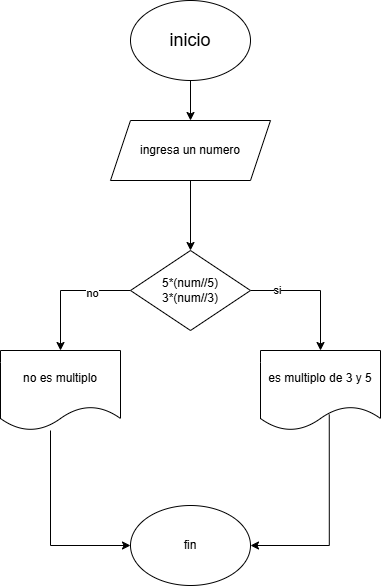

The diagram above was exported from draw.io. Its source (the exported page's mxGraphModel, read from the mxfile embedded in the PNG):
<mxGraphModel dx="998" dy="512" grid="1" gridSize="10" guides="1" tooltips="1" connect="1" arrows="1" fold="1" page="1" pageScale="1" pageWidth="827" pageHeight="1169" math="0" shadow="0">
  <root>
    <mxCell id="0" />
    <mxCell id="1" parent="0" />
    <mxCell id="E4rYmJF_eX3El-SluZ1B-3" style="edgeStyle=orthogonalEdgeStyle;rounded=0;orthogonalLoop=1;jettySize=auto;html=1;entryX=0.5;entryY=0;entryDx=0;entryDy=0;" parent="1" source="jCV-6NadKPj41hLukrli-1" target="E4rYmJF_eX3El-SluZ1B-2" edge="1">
      <mxGeometry relative="1" as="geometry" />
    </mxCell>
    <mxCell id="jCV-6NadKPj41hLukrli-1" value="&lt;font style=&quot;font-size: 18px;&quot;&gt;inicio&lt;/font&gt;" style="ellipse;whiteSpace=wrap;html=1;" parent="1" vertex="1">
      <mxGeometry x="340" y="40" width="120" height="80" as="geometry" />
    </mxCell>
    <mxCell id="jCV-6NadKPj41hLukrli-4" style="edgeStyle=orthogonalEdgeStyle;rounded=0;orthogonalLoop=1;jettySize=auto;html=1;exitX=0.5;exitY=1;exitDx=0;exitDy=0;" parent="1" source="E4rYmJF_eX3El-SluZ1B-2" target="jCV-6NadKPj41hLukrli-5" edge="1">
      <mxGeometry relative="1" as="geometry">
        <mxPoint x="400" y="300" as="targetPoint" />
        <mxPoint x="400" y="240" as="sourcePoint" />
      </mxGeometry>
    </mxCell>
    <mxCell id="jCV-6NadKPj41hLukrli-6" style="edgeStyle=orthogonalEdgeStyle;rounded=0;orthogonalLoop=1;jettySize=auto;html=1;" parent="1" source="jCV-6NadKPj41hLukrli-5" target="jCV-6NadKPj41hLukrli-7" edge="1">
      <mxGeometry relative="1" as="geometry">
        <mxPoint x="260" y="380" as="targetPoint" />
      </mxGeometry>
    </mxCell>
    <mxCell id="vAJirQ_TrUo224Kk3Gqj-1" value="no" style="edgeLabel;html=1;align=center;verticalAlign=middle;resizable=0;points=[];" parent="jCV-6NadKPj41hLukrli-6" vertex="1" connectable="0">
      <mxGeometry x="-0.4" y="2" relative="1" as="geometry">
        <mxPoint as="offset" />
      </mxGeometry>
    </mxCell>
    <mxCell id="jCV-6NadKPj41hLukrli-8" style="edgeStyle=orthogonalEdgeStyle;rounded=0;orthogonalLoop=1;jettySize=auto;html=1;" parent="1" source="jCV-6NadKPj41hLukrli-5" target="jCV-6NadKPj41hLukrli-9" edge="1">
      <mxGeometry relative="1" as="geometry">
        <mxPoint x="530" y="330" as="targetPoint" />
      </mxGeometry>
    </mxCell>
    <mxCell id="vAJirQ_TrUo224Kk3Gqj-2" value="si" style="edgeLabel;html=1;align=center;verticalAlign=middle;resizable=0;points=[];" parent="jCV-6NadKPj41hLukrli-8" vertex="1" connectable="0">
      <mxGeometry x="-0.6" y="1" relative="1" as="geometry">
        <mxPoint as="offset" />
      </mxGeometry>
    </mxCell>
    <mxCell id="jCV-6NadKPj41hLukrli-5" value="5*(num//5)&lt;div&gt;3*(num//3)&lt;/div&gt;" style="rhombus;whiteSpace=wrap;html=1;" parent="1" vertex="1">
      <mxGeometry x="340" y="290" width="120" height="80" as="geometry" />
    </mxCell>
    <mxCell id="A4qy9hemgWOV_bP4pyLg-39" style="edgeStyle=orthogonalEdgeStyle;rounded=0;orthogonalLoop=1;jettySize=auto;html=1;entryX=0;entryY=0.5;entryDx=0;entryDy=0;" edge="1" parent="1" source="jCV-6NadKPj41hLukrli-7" target="A4qy9hemgWOV_bP4pyLg-36">
      <mxGeometry relative="1" as="geometry">
        <Array as="points">
          <mxPoint x="260" y="585" />
        </Array>
      </mxGeometry>
    </mxCell>
    <mxCell id="jCV-6NadKPj41hLukrli-7" value="no es multiplo" style="shape=document;whiteSpace=wrap;html=1;boundedLbl=1;" parent="1" vertex="1">
      <mxGeometry x="210" y="390" width="120" height="80" as="geometry" />
    </mxCell>
    <mxCell id="A4qy9hemgWOV_bP4pyLg-40" style="edgeStyle=orthogonalEdgeStyle;rounded=0;orthogonalLoop=1;jettySize=auto;html=1;entryX=1;entryY=0.5;entryDx=0;entryDy=0;exitX=0.573;exitY=0.8;exitDx=0;exitDy=0;exitPerimeter=0;" edge="1" parent="1" source="jCV-6NadKPj41hLukrli-9" target="A4qy9hemgWOV_bP4pyLg-36">
      <mxGeometry relative="1" as="geometry">
        <Array as="points">
          <mxPoint x="539" y="585" />
        </Array>
      </mxGeometry>
    </mxCell>
    <mxCell id="jCV-6NadKPj41hLukrli-9" value="es multiplo de 3 y 5" style="shape=document;whiteSpace=wrap;html=1;boundedLbl=1;" parent="1" vertex="1">
      <mxGeometry x="470" y="390" width="120" height="80" as="geometry" />
    </mxCell>
    <mxCell id="E4rYmJF_eX3El-SluZ1B-2" value="ingresa un numero" style="shape=parallelogram;perimeter=parallelogramPerimeter;whiteSpace=wrap;html=1;fixedSize=1;" parent="1" vertex="1">
      <mxGeometry x="320" y="160" width="160" height="60" as="geometry" />
    </mxCell>
    <mxCell id="A4qy9hemgWOV_bP4pyLg-36" value="fin" style="ellipse;whiteSpace=wrap;html=1;" vertex="1" parent="1">
      <mxGeometry x="340" y="545" width="120" height="80" as="geometry" />
    </mxCell>
  </root>
</mxGraphModel>